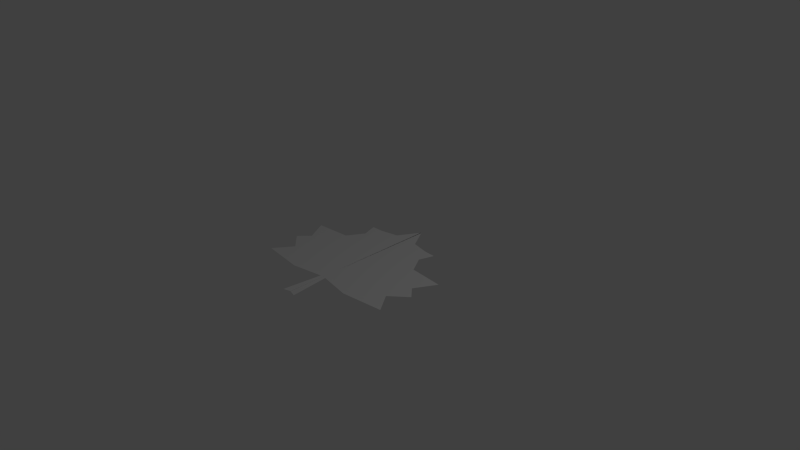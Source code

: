 # Source: leaf.blend  (saved by Blender 2.76.0; exported with 4.5.12 LTS)
import bpy
from mathutils import Matrix  # noqa: F401  (used for matrix-valued properties, if any)

bpy.ops.wm.read_factory_settings(use_empty=True)
scene = bpy.context.scene
scene.name = 'Scene'

# ---- collections
col_collection_1 = bpy.data.collections.new('Collection 1'); scene.collection.children.link(col_collection_1)

# ---- world
world_world = bpy.data.worlds.new('World'); scene.world = world_world
world_world.color = (0.05088, 0.05088, 0.05088)
world_world.use_sun_shadow = False
world_world.sun_shadow_jitter_overblur = 0.0
world_world.cycles.sampling_method = 'MANUAL'
world_world.cycles.sample_map_resolution = 256

# ---- cameras
cam_camera = bpy.data.cameras.new('Camera')
cam_camera.clip_end = 100.0
cam_camera.lens = 35.0
cam_camera.sensor_width = 32.0
cam_camera.sensor_height = 18.0
cam_camera.ortho_scale = 7.314
cam_camera.dof.focus_distance = 0.0
cam_camera.dof.aperture_fstop = 128.0

# ---- lights
light_lamp = bpy.data.lights.new('Lamp', 'POINT')
light_lamp.transmission_factor = 0.0
light_lamp.cutoff_distance = 30.0
light_lamp.energy = 100.0
light_lamp.shadow_buffer_clip_start = 1.001
light_lamp.shadow_soft_size = 0.1
light_lamp.shadow_maximum_resolution = 0.006
light_lamp.use_absolute_resolution = True
light_lamp.cycles.use_multiple_importance_sampling = False

# ---- meshes
me_plane = bpy.data.meshes.new('Plane')
me_plane.from_pydata([(0.4787, -0.9135, 0.0), (0.1021, -1.36, 0.0), (0.001913, -1.331, 0.0), (0.04585, -0.8366, 0.0), (1.062, -0.847, 0.0), (0.8793, -0.5924, 0.0), (1.107, -0.3947, 0.0), (0.9656, -0.2497, 0.0), (1.128, 0.04037, 0.0), (0.6514, 0.08181, 0.0), (0.5133, 0.3097, 0.0), (0.5792, 0.513, 0.0), (0.4166, 0.5203, 0.0), (0.1749, 0.5713, 0.0), (-0.004618, 0.8725, 0.0)], [], [(0, 3, 1, 2, 14, 13, 12, 11, 10, 9, 8, 7, 6, 5, 4)])
me_plane.use_remesh_preserve_volume = False
me_plane.use_remesh_preserve_attributes = False
me_plane.use_mirror_vertex_groups = False
me_plane.update()

# ---- objects
ob_plane = bpy.data.objects.new('Plane', me_plane)
ob_lamp = bpy.data.objects.new('Lamp', light_lamp)
ob_camera = bpy.data.objects.new('Camera', cam_camera)

# ---- transforms, parenting, visibility, modifiers, constraints
ob_plane.location = (0.0, 0.0, 0.0)
ob_plane.lineart.crease_threshold = 0.0
_m = ob_plane.modifiers.new('Mirror', 'MIRROR')
ob_lamp.location = (4.076, 1.005, 5.904)
ob_lamp.rotation_euler = (0.6503, 0.05522, 1.866)
ob_lamp.lock_rotations_4d = False
ob_lamp.empty_display_type = 'ARROWS'
ob_lamp.color = (0.0, 0.0, 0.0, 0.0)
ob_lamp.lineart.crease_threshold = 0.0
ob_camera.location = (7.481, -6.508, 5.344)
ob_camera.rotation_euler = (1.109, 0.01082, 0.8149)
ob_camera.lock_rotations_4d = False
ob_camera.empty_display_type = 'ARROWS'
ob_camera.color = (0.0, 0.0, 0.0, 0.0)
ob_camera.display_type = 'WIRE'
ob_camera.lineart.crease_threshold = 0.0

# ---- collection membership
col_collection_1.objects.link(ob_plane)
col_collection_1.objects.link(ob_lamp)
col_collection_1.objects.link(ob_camera)

# ---- scene / render settings (as saved in the file)
scene.camera = ob_camera
scene.frame_start = 1; scene.frame_end = 250; scene.frame_set(1)
scene.render.engine = 'BLENDER_EEVEE_NEXT'
scene.render.resolution_percentage = 50
scene.render.dither_intensity = 0.0
scene.cycles.use_denoising = False
scene.cycles.samples = 10
scene.cycles.sampling_pattern = 'TABULATED_SOBOL'
scene.cycles.light_sampling_threshold = 0.0
scene.cycles.use_adaptive_sampling = False
scene.cycles.use_light_tree = False
scene.cycles.blur_glossy = 0.0
scene.cycles.pixel_filter_type = 'GAUSSIAN'
scene.cycles.sample_clamp_indirect = 0.0
scene.view_settings.view_transform = 'Standard'
bpy.context.view_layer.update()

